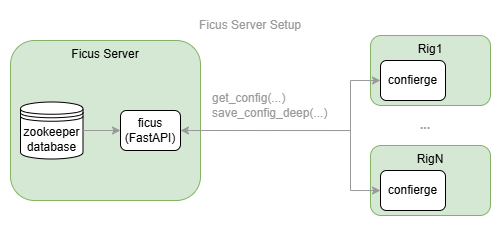

The diagram above was exported from draw.io. Its source (the exported page's mxGraphModel, read from the mxfile embedded in the PNG):
<mxGraphModel dx="938" dy="701" grid="1" gridSize="10" guides="1" tooltips="1" connect="1" arrows="1" fold="1" page="1" pageScale="1" pageWidth="850" pageHeight="1100" math="0" shadow="0">
  <root>
    <mxCell id="0" />
    <mxCell id="1" parent="0" />
    <mxCell id="2" value="RigN" style="rounded=1;whiteSpace=wrap;html=1;fillColor=#d5e8d4;strokeColor=#82b366;verticalAlign=top;" parent="1" vertex="1">
      <mxGeometry x="570" y="505" width="120" height="70" as="geometry" />
    </mxCell>
    <mxCell id="3" value="Rig1" style="rounded=1;whiteSpace=wrap;html=1;fillColor=#d5e8d4;strokeColor=#82b366;verticalAlign=top;" parent="1" vertex="1">
      <mxGeometry x="570" y="395" width="120" height="70" as="geometry" />
    </mxCell>
    <mxCell id="4" value="Ficus Server" style="rounded=1;whiteSpace=wrap;html=1;fillColor=#d5e8d4;strokeColor=#82b366;verticalAlign=top;" parent="1" vertex="1">
      <mxGeometry x="210" y="400" width="190" height="160" as="geometry" />
    </mxCell>
    <mxCell id="5" style="edgeStyle=orthogonalEdgeStyle;rounded=0;orthogonalLoop=1;jettySize=auto;html=1;exitX=1;exitY=0.5;exitDx=0;exitDy=0;entryX=0;entryY=0.5;entryDx=0;entryDy=0;fontColor=#999999;strokeColor=#999999;" parent="1" source="6" target="9" edge="1">
      <mxGeometry relative="1" as="geometry">
        <Array as="points">
          <mxPoint x="550" y="490" />
          <mxPoint x="550" y="440" />
        </Array>
      </mxGeometry>
    </mxCell>
    <mxCell id="6" value="ficus&lt;div&gt;(FastAPI)&lt;/div&gt;" style="rounded=1;whiteSpace=wrap;html=1;" parent="1" vertex="1">
      <mxGeometry x="320" y="470" width="60" height="40" as="geometry" />
    </mxCell>
    <mxCell id="7" value="zookeeper&lt;div&gt;database&lt;/div&gt;" style="shape=datastore;whiteSpace=wrap;html=1;" parent="1" vertex="1">
      <mxGeometry x="220" y="461.5" width="62.5" height="57" as="geometry" />
    </mxCell>
    <mxCell id="8" style="edgeStyle=orthogonalEdgeStyle;rounded=0;orthogonalLoop=1;jettySize=auto;html=1;exitX=1;exitY=0.5;exitDx=0;exitDy=0;entryX=0;entryY=0.5;entryDx=0;entryDy=0;strokeColor=#999999;" parent="1" source="7" target="6" edge="1">
      <mxGeometry relative="1" as="geometry">
        <mxPoint x="294.98" y="490" as="sourcePoint" />
      </mxGeometry>
    </mxCell>
    <mxCell id="9" value="confierge" style="rounded=1;whiteSpace=wrap;html=1;" parent="1" vertex="1">
      <mxGeometry x="580" y="420" width="65" height="40" as="geometry" />
    </mxCell>
    <mxCell id="10" value="confierge" style="rounded=1;whiteSpace=wrap;html=1;" parent="1" vertex="1">
      <mxGeometry x="580" y="530" width="65" height="40" as="geometry" />
    </mxCell>
    <mxCell id="11" style="edgeStyle=orthogonalEdgeStyle;rounded=0;orthogonalLoop=1;jettySize=auto;html=1;exitX=1;exitY=0.5;exitDx=0;exitDy=0;entryX=0;entryY=0.5;entryDx=0;entryDy=0;startArrow=classic;startFill=1;fontColor=#999999;strokeColor=#999999;" parent="1" source="6" target="10" edge="1">
      <mxGeometry relative="1" as="geometry">
        <Array as="points">
          <mxPoint x="550" y="490" />
          <mxPoint x="550" y="550" />
        </Array>
      </mxGeometry>
    </mxCell>
    <mxCell id="12" value="Ficus Server Setup" style="text;html=1;whiteSpace=wrap;strokeColor=none;fillColor=none;align=center;verticalAlign=middle;rounded=0;fontColor=#999999;" parent="1" vertex="1">
      <mxGeometry x="360" y="370" width="180" height="30" as="geometry" />
    </mxCell>
    <mxCell id="13" value="&lt;font style=&quot;color: rgb(153, 153, 153);&quot;&gt;get_config(...)&lt;/font&gt;&lt;div&gt;&lt;font style=&quot;color: rgb(153, 153, 153);&quot;&gt;save_config_deep(...)&lt;/font&gt;&lt;/div&gt;" style="text;html=1;whiteSpace=wrap;strokeColor=none;fillColor=none;align=left;verticalAlign=middle;rounded=0;" parent="1" vertex="1">
      <mxGeometry x="410" y="445" width="120" height="40" as="geometry" />
    </mxCell>
    <mxCell id="14" value="&lt;b&gt;...&lt;/b&gt;" style="text;html=1;whiteSpace=wrap;strokeColor=none;fillColor=none;align=center;verticalAlign=middle;rounded=0;fontColor=#999999;" parent="1" vertex="1">
      <mxGeometry x="605" y="470" width="40" height="30" as="geometry" />
    </mxCell>
  </root>
</mxGraphModel>